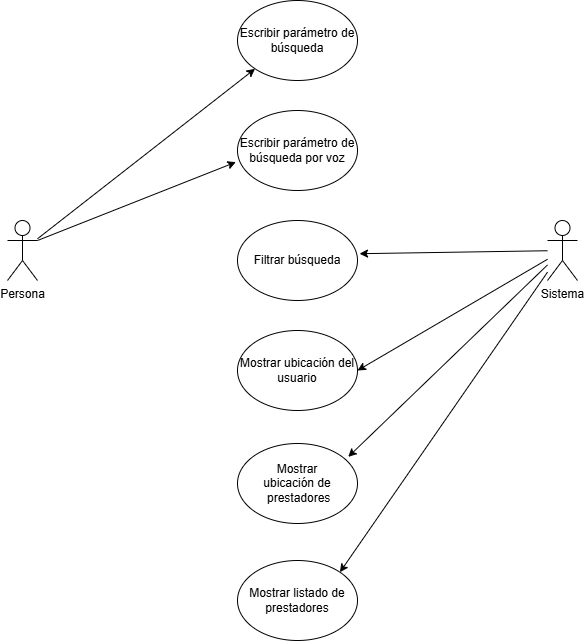

The diagram above was exported from draw.io. Its source (the exported page's mxGraphModel, read from the mxfile embedded in the PNG):
<mxGraphModel dx="1034" dy="530" grid="1" gridSize="10" guides="1" tooltips="1" connect="1" arrows="1" fold="1" page="1" pageScale="1" pageWidth="827" pageHeight="1169" math="0" shadow="0">
  <root>
    <mxCell id="0" />
    <mxCell id="1" parent="0" />
    <mxCell id="ea09sj6fTJ_R3T3lwl_W-1" parent="1" style="shape=umlActor;verticalLabelPosition=bottom;verticalAlign=top;html=1;outlineConnect=0;" value="Persona" vertex="1">
      <mxGeometry height="60" width="30" x="70" y="260" as="geometry" />
    </mxCell>
    <mxCell id="ea09sj6fTJ_R3T3lwl_W-2" parent="1" style="ellipse;whiteSpace=wrap;html=1;" value="Escribir parámetro de búsqueda" vertex="1">
      <mxGeometry height="80" width="120" x="300" y="40" as="geometry" />
    </mxCell>
    <mxCell id="ea09sj6fTJ_R3T3lwl_W-3" parent="1" style="ellipse;whiteSpace=wrap;html=1;" value="Escribir parámetro de búsqueda por voz" vertex="1">
      <mxGeometry height="80" width="120" x="300" y="150" as="geometry" />
    </mxCell>
    <mxCell id="ea09sj6fTJ_R3T3lwl_W-4" parent="1" style="ellipse;whiteSpace=wrap;html=1;" value="Filtrar búsqueda" vertex="1">
      <mxGeometry height="80" width="120" x="300" y="260" as="geometry" />
    </mxCell>
    <mxCell id="ea09sj6fTJ_R3T3lwl_W-5" parent="1" style="ellipse;whiteSpace=wrap;html=1;" value="Mostrar ubicación del usuario" vertex="1">
      <mxGeometry height="80" width="120" x="300" y="370" as="geometry" />
    </mxCell>
    <mxCell id="ea09sj6fTJ_R3T3lwl_W-6" parent="1" style="ellipse;whiteSpace=wrap;html=1;" value="&lt;span style=&quot;line-height: 107%;&quot;&gt;&lt;font style=&quot;font-size: 12px;&quot;&gt;Mostrar&lt;br&gt;ubicación de &amp;nbsp;prestadores&lt;/font&gt;&lt;/span&gt;" vertex="1">
      <mxGeometry height="80" width="120" x="300" y="483" as="geometry" />
    </mxCell>
    <mxCell id="ea09sj6fTJ_R3T3lwl_W-7" edge="1" parent="1" source="ea09sj6fTJ_R3T3lwl_W-1" style="endArrow=classic;html=1;rounded=0;entryX=0;entryY=1;entryDx=0;entryDy=0;" target="ea09sj6fTJ_R3T3lwl_W-2" value="">
      <mxGeometry height="50" relative="1" width="50" as="geometry">
        <mxPoint x="110" y="290" as="sourcePoint" />
        <mxPoint x="160" y="240" as="targetPoint" />
      </mxGeometry>
    </mxCell>
    <mxCell id="ea09sj6fTJ_R3T3lwl_W-8" edge="1" parent="1" source="ea09sj6fTJ_R3T3lwl_W-1" style="endArrow=classic;html=1;rounded=0;entryX=-0.013;entryY=0.645;entryDx=0;entryDy=0;entryPerimeter=0;exitX=1;exitY=0.3333333333333333;exitDx=0;exitDy=0;exitPerimeter=0;" target="ea09sj6fTJ_R3T3lwl_W-3" value="">
      <mxGeometry height="50" relative="1" width="50" as="geometry">
        <mxPoint x="120" y="300" as="sourcePoint" />
        <mxPoint x="170" y="250" as="targetPoint" />
      </mxGeometry>
    </mxCell>
    <mxCell id="ea09sj6fTJ_R3T3lwl_W-12" parent="1" style="ellipse;whiteSpace=wrap;html=1;" value="Mostrar listado de prestadores" vertex="1">
      <mxGeometry height="80" width="120" x="300" y="600" as="geometry" />
    </mxCell>
    <mxCell id="ea09sj6fTJ_R3T3lwl_W-14" parent="1" style="shape=umlActor;verticalLabelPosition=bottom;verticalAlign=top;html=1;outlineConnect=0;" value="Sistema" vertex="1">
      <mxGeometry height="60" width="30" x="610" y="260" as="geometry" />
    </mxCell>
    <mxCell id="ea09sj6fTJ_R3T3lwl_W-15" edge="1" parent="1" source="ea09sj6fTJ_R3T3lwl_W-14" style="endArrow=classic;html=1;rounded=0;entryX=1.017;entryY=0.415;entryDx=0;entryDy=0;entryPerimeter=0;" target="ea09sj6fTJ_R3T3lwl_W-4" value="">
      <mxGeometry height="50" relative="1" width="50" as="geometry">
        <mxPoint x="390" y="350" as="sourcePoint" />
        <mxPoint x="440" y="300" as="targetPoint" />
      </mxGeometry>
    </mxCell>
    <mxCell id="ea09sj6fTJ_R3T3lwl_W-16" edge="1" parent="1" source="ea09sj6fTJ_R3T3lwl_W-14" style="endArrow=classic;html=1;rounded=0;entryX=1;entryY=0.5;entryDx=0;entryDy=0;" target="ea09sj6fTJ_R3T3lwl_W-5" value="">
      <mxGeometry height="50" relative="1" width="50" as="geometry">
        <mxPoint x="678" y="290" as="sourcePoint" />
        <mxPoint x="490" y="293" as="targetPoint" />
      </mxGeometry>
    </mxCell>
    <mxCell id="ea09sj6fTJ_R3T3lwl_W-17" edge="1" parent="1" source="ea09sj6fTJ_R3T3lwl_W-14" style="endArrow=classic;html=1;rounded=0;entryX=0.923;entryY=0.167;entryDx=0;entryDy=0;entryPerimeter=0;" target="ea09sj6fTJ_R3T3lwl_W-6" value="">
      <mxGeometry height="50" relative="1" width="50" as="geometry">
        <mxPoint x="750" y="520" as="sourcePoint" />
        <mxPoint x="560" y="631" as="targetPoint" />
      </mxGeometry>
    </mxCell>
    <mxCell id="ea09sj6fTJ_R3T3lwl_W-18" edge="1" parent="1" source="ea09sj6fTJ_R3T3lwl_W-14" style="endArrow=classic;html=1;rounded=0;entryX=1;entryY=0;entryDx=0;entryDy=0;" target="ea09sj6fTJ_R3T3lwl_W-12" value="">
      <mxGeometry height="50" relative="1" width="50" as="geometry">
        <mxPoint x="840" y="540" as="sourcePoint" />
        <mxPoint x="650" y="651" as="targetPoint" />
      </mxGeometry>
    </mxCell>
  </root>
</mxGraphModel>